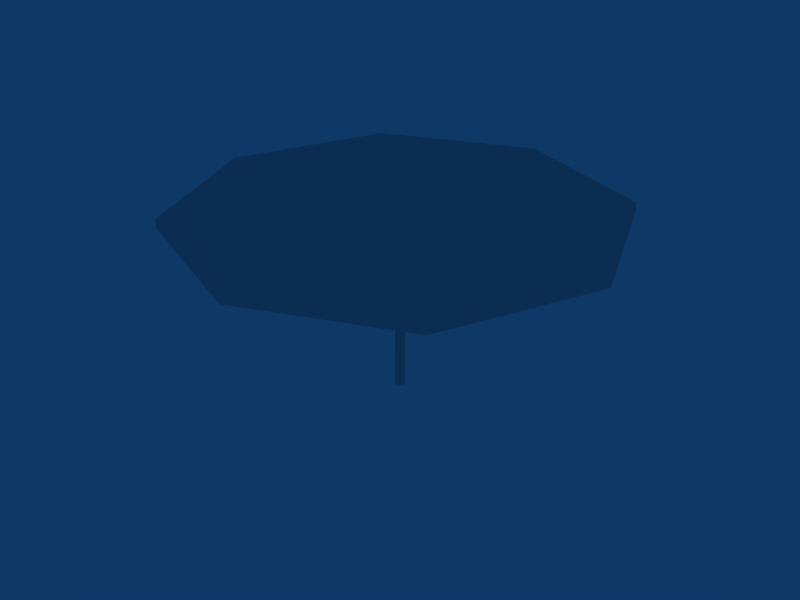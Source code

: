 # Source: MoonBase_Table_Four.blend  (saved by Blender 2.49.2; exported with 4.5.12 LTS)
import bpy
from mathutils import Matrix  # noqa: F401  (used for matrix-valued properties, if any)

bpy.ops.wm.read_factory_settings(use_empty=True)
scene = bpy.context.scene
scene.name = 'Scene'

# ---- collections
col_collection_2 = bpy.data.collections.new('Collection 2'); scene.collection.children.link(col_collection_2)

# ---- world
world_world = bpy.data.worlds.new('World'); scene.world = world_world
world_world.color = (0.05656, 0.2208, 0.4)
world_world.use_sun_shadow = False
world_world.sun_shadow_jitter_overblur = 0.0
world_world.cycles.sampling_method = 'MANUAL'
world_world.cycles.sample_map_resolution = 256

# ---- meshes
me_cylinder = bpy.data.meshes.new('Cylinder')
me_cylinder.from_pydata([(0.04883, 0.04883, -1.267), (0.06905, 1.354e-07, -1.267), (0.04883, -0.04883, -1.267), (4.473e-08, -0.06905, -1.267), (-0.04883, -0.04883, -1.267), (-0.06905, 1.393e-07, -1.267), (-0.04883, 0.04883, -1.267), (2.991e-08, 0.06905, -1.267), (0.04883, 0.04883, 1.267), (0.06905, 1.81e-07, 1.267), (0.04883, -0.04883, 1.267), (4.912e-08, -0.06905, 1.267), (-0.04883, -0.04883, 1.267), (-0.06905, 1.843e-07, 1.267), (-0.04883, 0.04883, 1.267), (1.408e-07, 0.06905, 1.267), (5.076e-08, 1.385e-07, -1.267), (3.813e-06, 3.199, 1.267), (-2.262, 2.262, 1.267), (-3.199, 1.362e-06, 1.267), (-2.262, -2.262, 1.267), (-4.328e-07, -3.199, 1.267), (2.262, -2.262, 1.267), (3.199, 1.209e-06, 1.267), (2.262, 2.262, 1.267), (2.262, 2.262, 1.389), (3.199, 1.209e-06, 1.389), (2.262, -2.262, 1.389), (-4.328e-07, -3.199, 1.389), (-2.262, -2.262, 1.389), (-3.199, 1.362e-06, 1.389), (-2.262, 2.262, 1.389), (3.813e-06, 3.199, 1.389), (-0.00967, -0.00967, 1.389)], [], [(16, 0, 1), (16, 1, 2), (16, 2, 3), (16, 3, 4), (16, 4, 5), (16, 5, 6), (16, 6, 7), (7, 0, 16), (0, 8, 9, 1), (1, 9, 10, 2), (2, 10, 11, 3), (3, 11, 12, 4), (4, 12, 13, 5), (5, 13, 14, 6), (6, 14, 15, 7), (8, 0, 7, 15), (8, 15, 17, 24), (15, 14, 18, 17), (14, 13, 19, 18), (13, 12, 20, 19), (12, 11, 21, 20), (11, 10, 22, 21), (10, 9, 23, 22), (9, 8, 24, 23), (23, 24, 25, 26), (22, 23, 26, 27), (21, 22, 27, 28), (20, 21, 28, 29), (19, 20, 29, 30), (18, 19, 30, 31), (17, 18, 31, 32), (24, 17, 32, 25), (25, 32, 33), (32, 31, 33), (31, 30, 33), (30, 29, 33), (29, 28, 33), (28, 27, 33), (27, 26, 33), (26, 25, 33)])
me_cylinder.use_remesh_preserve_volume = False
me_cylinder.use_remesh_preserve_attributes = False
me_cylinder.use_mirror_vertex_groups = False
me_cylinder.update()

# ---- objects
ob_cylinder = bpy.data.objects.new('Cylinder', me_cylinder)

# ---- transforms, parenting, visibility, modifiers, constraints
ob_cylinder.location = (0.002161, 0.03939, 0.001567)
ob_cylinder.lock_rotations_4d = False
ob_cylinder.empty_display_type = 'ARROWS'
ob_cylinder.lineart.crease_threshold = 0.0

# ---- collection membership
col_collection_2.objects.link(ob_cylinder)

# ---- scene / render settings (as saved in the file)
scene.frame_start = 1; scene.frame_end = 250; scene.frame_set(1)
scene.render.engine = 'BLENDER_EEVEE_NEXT'
scene.render.image_settings.file_format = 'JPEG'
scene.render.image_settings.color_mode = 'RGB'
scene.render.image_settings.compression = 90
scene.render.resolution_x = 800
scene.render.resolution_y = 600
scene.render.pixel_aspect_x = 100.0
scene.render.pixel_aspect_y = 100.0
scene.render.fps = 25
scene.render.dither_intensity = 0.0
scene.render.use_compositing = False
scene.render.use_sequencer = False
scene.render.bake_margin = 2
scene.render.bake_bias = 0.0
scene.render.use_stamp_time = False
scene.render.use_stamp_date = False
scene.render.use_stamp_frame = False
scene.render.use_stamp_camera = False
scene.render.use_stamp_scene = False
scene.render.use_stamp_filename = False
scene.render.use_stamp_render_time = False
scene.render.stamp_font_size = 0
scene.cycles.use_denoising = False
scene.cycles.samples = 10
scene.cycles.sampling_pattern = 'TABULATED_SOBOL'
scene.cycles.light_sampling_threshold = 0.0
scene.cycles.use_adaptive_sampling = False
scene.cycles.use_light_tree = False
scene.cycles.blur_glossy = 0.0
scene.cycles.volume_bounces = 1
scene.cycles.pixel_filter_type = 'GAUSSIAN'
scene.cycles.sample_clamp_indirect = 0.0
scene.view_settings.view_transform = 'Raw'
bpy.context.view_layer.update()

# ---- added for rendering (the .blend has no active camera): camera
cam_auto = bpy.data.cameras.new('AutoCamera')
cam_auto.lens = 50.0
cam_auto.sensor_width = 36.0
cam_auto.clip_end = 1000.0
ob_auto_camera = bpy.data.objects.new('AutoCamera', cam_auto)
scene.collection.objects.link(ob_auto_camera)
ob_auto_camera.location = (8.72666, -10.43, 7.04213)
ob_auto_camera.rotation_euler = (1.09748, -7.21219e-08, 0.694738)
scene.camera = ob_auto_camera
bpy.context.view_layer.update()
